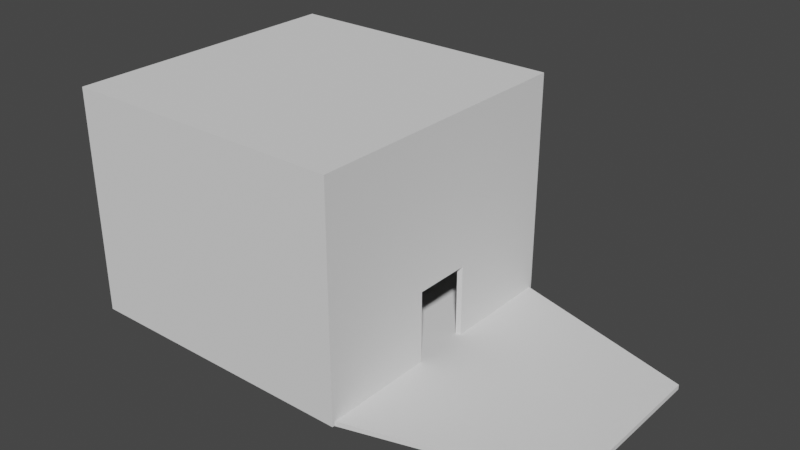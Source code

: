 # Source: testroom1.blend  (saved by Blender 3.6.13; exported with 4.5.12 LTS)
import bpy
from mathutils import Matrix  # noqa: F401  (used for matrix-valued properties, if any)

bpy.ops.wm.read_factory_settings(use_empty=True)
scene = bpy.context.scene
scene.name = 'Scene'

# ---- collections
col_collection = bpy.data.collections.new('Collection'); scene.collection.children.link(col_collection)

# ---- world
world_world = bpy.data.worlds.new('World'); scene.world = world_world
world_world.use_nodes = True; world_world.node_tree.nodes.clear()
_N = world_world.node_tree.nodes; _L = world_world.node_tree.links
n0 = _N.new('ShaderNodeOutputWorld'); n0.name = 'World Output'; n0.location = (300, 300)
n1 = _N.new('ShaderNodeBackground'); n1.name = 'Background'; n1.location = (10, 300)
n1.inputs[0].default_value = (0.05088, 0.05088, 0.05088, 1.0)
_L.new(n1.outputs[0], n0.inputs[0])
n0.is_active_output = True
world_world.color = (0.05088, 0.05088, 0.05088)
world_world.use_sun_shadow = False
world_world.sun_shadow_jitter_overblur = 0.0

# ---- meshes
me_plane = bpy.data.meshes.new('Plane')
me_plane.from_pydata([(-1.0, -1.0, 0.0), (1.0, -1.0, 0.0), (-1.0, 1.0, 0.0), (1.0, 1.0, 0.0), (-1.0, -1.0, 46.97), (1.0, -1.0, 46.97), (-1.0, 1.0, 46.97), (1.0, 1.0, 46.97), (-1.0, 0.6, 0.0), (-1.0, 0.2, 0.0), (-1.0, -0.2, 0.0), (-1.0, -0.6, 0.0), (1.0, -0.6, 0.0), (1.0, -0.2, 0.0), (1.0, 0.2, 0.0), (1.0, 0.6, 0.0), (-1.0, 0.6, 46.97), (-1.0, 0.2, 46.97), (-1.0, -0.2, 46.97), (-1.0, -0.6, 46.97), (1.0, -0.6, 46.97), (1.0, -0.2, 46.97), (1.0, 0.2, 46.97), (1.0, 0.6, 46.97), (-0.6, -1.0, 0.0), (-0.2, -1.0, 0.0), (0.2, -1.0, 0.0), (0.6, -1.0, 0.0), (0.6, 1.0, 0.0), (0.2, 1.0, 0.0), (-0.2, 1.0, 0.0), (-0.6, 1.0, 0.0), (-0.6, -1.0, 46.97), (-0.2, -1.0, 46.97), (0.2, -1.0, 46.97), (0.6, -1.0, 46.97), (0.6, 1.0, 46.97), (0.2, 1.0, 46.97), (-0.2, 1.0, 46.97), (-0.6, 1.0, 46.97), (0.6, -0.6, 46.97), (0.2, -0.6, 46.97), (-0.2, -0.6, 46.97), (-0.6, -0.6, 46.97), (0.6, -0.2, 46.97), (0.2, -0.2, 46.97), (-0.2, -0.2, 46.97), (-0.6, -0.2, 46.97), (0.6, 0.2, 46.97), (0.2, 0.2, 46.97), (-0.2, 0.2, 46.97), (-0.6, 0.2, 46.97), (0.6, 0.6, 46.97), (0.2, 0.6, 46.97), (-0.2, 0.6, 46.97), (-0.6, 0.6, 46.97), (-1.0, 1.0, 15.66), (-1.0, 1.0, 31.31), (1.0, 1.0, 31.31), (1.0, 1.0, 15.66), (1.0, -1.0, 15.66), (1.0, -1.0, 31.31), (-1.0, -1.0, 31.31), (-1.0, -1.0, 15.66), (-1.0, 0.6, 15.66), (-1.0, 0.6, 31.31), (-1.0, 0.2, 15.66), (-1.0, 0.2, 31.31), (-1.0, -0.2, 15.66), (-1.0, -0.2, 31.31), (-1.0, -0.6, 15.66), (-1.0, -0.6, 31.31), (1.0, -0.6, 15.66), (1.0, -0.6, 31.31), (1.0, -0.2, 15.66), (1.0, -0.2, 31.31), (1.0, 0.2, 15.66), (1.0, 0.2, 31.31), (1.0, 0.6, 15.66), (1.0, 0.6, 31.31), (-0.6, -1.0, 15.66), (-0.6, -1.0, 31.31), (-0.2, -1.0, 15.66), (-0.2, -1.0, 31.31), (0.2, -1.0, 15.66), (0.2, -1.0, 31.31), (0.6, -1.0, 15.66), (0.6, -1.0, 31.31), (0.6, 1.0, 15.66), (0.6, 1.0, 31.31), (0.2, 1.0, 15.66), (0.2, 1.0, 31.31), (-0.2, 1.0, 15.66), (-0.2, 1.0, 31.31), (-0.6, 1.0, 15.66), (-0.6, 1.0, 31.31), (-1.036, -1.036, -0.5542), (1.036, -1.036, -0.5542), (-1.036, 1.036, -0.5542), (1.036, 1.036, -0.5542), (-1.036, -1.036, 48.11), (1.036, -1.036, 48.11), (-1.036, 1.036, 48.11), (1.036, 1.036, 48.11), (-1.036, 0.6216, -0.5542), (-1.036, 0.2072, -0.5542), (-1.036, -0.2072, -0.5542), (-1.036, -0.6216, -0.5542), (1.036, -0.6216, -0.5542), (1.036, -0.2072, -0.5542), (1.036, 0.2072, -0.5542), (1.036, 0.6216, -0.5542), (-1.036, 0.6216, 48.11), (-1.036, 0.2072, 48.11), (-1.036, -0.2072, 48.11), (-1.036, -0.6216, 48.11), (1.036, -0.6216, 48.11), (1.036, -0.2072, 48.11), (1.036, 0.2072, 48.11), (1.036, 0.6216, 48.11), (-0.6216, -1.036, -0.5542), (-0.2072, -1.036, -0.5542), (0.2072, -1.036, -0.5542), (0.6216, -1.036, -0.5542), (0.6216, 1.036, -0.5542), (0.2072, 1.036, -0.5542), (-0.2072, 1.036, -0.5542), (-0.6216, 1.036, -0.5542), (-0.6216, -1.036, 48.11), (-0.2072, -1.036, 48.11), (0.2072, -1.036, 48.11), (0.6216, -1.036, 48.11), (0.6216, 1.036, 48.11), (0.2072, 1.036, 48.11), (-0.2072, 1.036, 48.11), (-0.6216, 1.036, 48.11), (0.6216, -0.6216, 48.11), (0.2072, -0.6216, 48.11), (-0.2072, -0.6216, 48.11), (-0.6216, -0.6216, 48.11), (0.6216, -0.2072, 48.11), (0.2072, -0.2072, 48.11), (-0.2072, -0.2072, 48.11), (-0.6216, -0.2072, 48.11), (0.6216, 0.2072, 48.11), (0.2072, 0.2072, 48.11), (-0.2072, 0.2072, 48.11), (-0.6216, 0.2072, 48.11), (0.6216, 0.6216, 48.11), (0.2072, 0.6216, 48.11), (-0.2072, 0.6216, 48.11), (-0.6216, 0.6216, 48.11), (-1.036, 1.036, 15.67), (-1.036, 1.036, 31.89), (1.036, 1.036, 31.89), (1.036, 1.036, 15.67), (1.036, -1.036, 15.67), (1.036, -1.036, 31.89), (-1.036, -1.036, 31.89), (-1.036, -1.036, 15.67), (-1.036, 0.6216, 15.67), (-1.036, 0.6216, 31.89), (-1.036, 0.2072, 15.67), (-1.036, 0.2072, 31.89), (-1.036, -0.2072, 15.67), (-1.036, -0.2072, 31.89), (-1.036, -0.6216, 15.67), (-1.036, -0.6216, 31.89), (1.036, -0.6216, 15.67), (1.036, -0.6216, 31.89), (1.036, -0.2072, 15.67), (1.036, -0.2072, 31.89), (1.036, 0.2072, 15.67), (1.036, 0.2072, 31.89), (1.036, 0.6216, 15.67), (1.036, 0.6216, 31.89), (-0.6216, -1.036, 15.67), (-0.6216, -1.036, 31.89), (-0.2072, -1.036, 15.67), (-0.2072, -1.036, 31.89), (0.2072, -1.036, 15.67), (0.2072, -1.036, 31.89), (0.6216, -1.036, 15.67), (0.6216, -1.036, 31.89), (0.6216, 1.036, 15.67), (0.6216, 1.036, 31.89), (0.2072, 1.036, 15.67), (0.2072, 1.036, 31.89), (-0.2072, 1.036, 15.67), (-0.2072, 1.036, 31.89), (-0.6216, 1.036, 15.67), (-0.6216, 1.036, 31.89)], [], [(52, 36, 7, 23), (95, 39, 6, 57), (87, 35, 5, 61), (79, 23, 7, 58), (71, 19, 4, 62), (57, 6, 16, 65), (65, 16, 17, 67), (67, 17, 18, 69), (69, 18, 19, 71), (61, 5, 20, 73), (73, 20, 21, 75), (75, 21, 22, 77), (77, 22, 23, 79), (35, 40, 20, 5), (40, 44, 21, 20), (44, 48, 22, 21), (48, 52, 23, 22), (17, 16, 55, 51), (51, 55, 54, 50), (50, 54, 53, 49), (49, 53, 52, 48), (18, 17, 51, 47), (47, 51, 50, 46), (46, 50, 49, 45), (45, 49, 48, 44), (19, 18, 47, 43), (43, 47, 46, 42), (42, 46, 45, 41), (41, 45, 44, 40), (4, 19, 43, 32), (32, 43, 42, 33), (33, 42, 41, 34), (34, 41, 40, 35), (62, 4, 32, 81), (81, 32, 33, 83), (83, 33, 34, 85), (85, 34, 35, 87), (58, 7, 36, 89), (89, 36, 37, 91), (91, 37, 38, 93), (93, 38, 39, 95), (16, 6, 39, 55), (55, 39, 38, 54), (54, 38, 37, 53), (53, 37, 36, 52), (30, 92, 94, 31), (92, 93, 95, 94), (29, 90, 92, 30), (90, 91, 93, 92), (28, 88, 90, 29), (88, 89, 91, 90), (3, 59, 88, 28), (59, 58, 89, 88), (26, 84, 86, 27), (84, 85, 87, 86), (25, 82, 84, 26), (82, 83, 85, 84), (24, 80, 82, 25), (80, 81, 83, 82), (0, 63, 80, 24), (63, 62, 81, 80), (14, 76, 78, 15), (76, 77, 79, 78), (74, 75, 77, 76), (12, 72, 74, 13), (72, 73, 75, 74), (1, 60, 72, 12), (60, 61, 73, 72), (10, 68, 70, 11), (68, 69, 71, 70), (9, 66, 68, 10), (66, 67, 69, 68), (8, 64, 66, 9), (64, 65, 67, 66), (2, 56, 64, 8), (56, 57, 65, 64), (11, 70, 63, 0), (70, 71, 62, 63), (15, 78, 59, 3), (78, 79, 58, 59), (27, 86, 60, 1), (86, 87, 61, 60), (31, 94, 56, 2), (94, 95, 57, 56), (148, 119, 103, 132), (191, 153, 102, 135), (183, 157, 101, 131), (175, 154, 103, 119), (167, 158, 100, 115), (153, 161, 112, 102), (161, 163, 113, 112), (163, 165, 114, 113), (165, 167, 115, 114), (157, 169, 116, 101), (169, 171, 117, 116), (171, 173, 118, 117), (173, 175, 119, 118), (131, 101, 116, 136), (136, 116, 117, 140), (140, 117, 118, 144), (144, 118, 119, 148), (113, 147, 151, 112), (147, 146, 150, 151), (146, 145, 149, 150), (145, 144, 148, 149), (114, 143, 147, 113), (143, 142, 146, 147), (142, 141, 145, 146), (141, 140, 144, 145), (115, 139, 143, 114), (139, 138, 142, 143), (138, 137, 141, 142), (137, 136, 140, 141), (100, 128, 139, 115), (128, 129, 138, 139), (129, 130, 137, 138), (130, 131, 136, 137), (158, 177, 128, 100), (177, 179, 129, 128), (179, 181, 130, 129), (181, 183, 131, 130), (154, 185, 132, 103), (185, 187, 133, 132), (187, 189, 134, 133), (189, 191, 135, 134), (112, 151, 135, 102), (151, 150, 134, 135), (150, 149, 133, 134), (149, 148, 132, 133), (126, 127, 190, 188), (188, 190, 191, 189), (125, 126, 188, 186), (186, 188, 189, 187), (124, 125, 186, 184), (184, 186, 187, 185), (99, 124, 184, 155), (155, 184, 185, 154), (122, 123, 182, 180), (180, 182, 183, 181), (121, 122, 180, 178), (178, 180, 181, 179), (120, 121, 178, 176), (176, 178, 179, 177), (96, 120, 176, 159), (159, 176, 177, 158), (110, 111, 174, 172), (172, 174, 175, 173), (170, 172, 173, 171), (108, 109, 170, 168), (168, 170, 171, 169), (97, 108, 168, 156), (156, 168, 169, 157), (106, 107, 166, 164), (164, 166, 167, 165), (105, 106, 164, 162), (162, 164, 165, 163), (104, 105, 162, 160), (160, 162, 163, 161), (98, 104, 160, 152), (152, 160, 161, 153), (107, 96, 159, 166), (166, 159, 158, 167), (111, 99, 155, 174), (174, 155, 154, 175), (123, 97, 156, 182), (182, 156, 157, 183), (127, 98, 152, 190), (190, 152, 153, 191), (14, 15, 111, 110), (25, 26, 122, 121), (2, 8, 104, 98), (26, 27, 123, 122), (8, 9, 105, 104), (13, 74, 170, 109), (3, 28, 124, 99), (9, 10, 106, 105), (28, 29, 125, 124), (11, 0, 96, 107), (10, 11, 107, 106), (76, 14, 110, 172), (29, 30, 126, 125), (27, 1, 97, 123), (1, 12, 108, 97), (74, 76, 172, 170), (30, 31, 127, 126), (15, 3, 99, 111), (0, 24, 120, 96), (12, 13, 109, 108), (31, 2, 98, 127), (24, 25, 121, 120)])
_uv = me_plane.uv_layers.new(name='UVMap')
_uv.uv.foreach_set('vector', [0.8, 0.8, 0.8, 1.0, 1.0, 1.0, 1.0, 0.8, 0.2, 1.0, 0.2, 1.0, 0.0, 1.0, 0.0, 1.0, 0.8, 0.0, 0.8, 0.0, 1.0, 0.0, 1.0, 0.0, 1.0, 0.8, 1.0, 0.8, 1.0, 1.0, 1.0, 1.0, 0.0, 0.2, 0.0, 0.2, 0.0, 0.0, 0.0, 0.0, 0.0, 1.0, 0.0, 1.0, 0.0, 0.8, 0.0, 0.8, 0.0, 0.8, 0.0, 0.8, 0.0, 0.6, 0.0, 0.6, 0.0, 0.6, 0.0, 0.6, 0.0, 0.4, 0.0, 0.4, 0.0, 0.4, 0.0, 0.4, 0.0, 0.2, 0.0, 0.2, 1.0, 0.0, 1.0, 0.0, 1.0, 0.2, 1.0, 0.2, 1.0, 0.2, 1.0, 0.2, 1.0, 0.4, 1.0, 0.4, 1.0, 0.4, 1.0, 0.4, 1.0, 0.6, 1.0, 0.6, 1.0, 0.6, 1.0, 0.6, 1.0, 0.8, 1.0, 0.8, 0.8, 0.0, 0.8, 0.2, 1.0, 0.2, 1.0, 0.0, 0.8, 0.2, 0.8, 0.4, 1.0, 0.4, 1.0, 0.2, 0.8, 0.4, 0.8, 0.6, 1.0, 0.6, 1.0, 0.4, 0.8, 0.6, 0.8, 0.8, 1.0, 0.8, 1.0, 0.6, 0.0, 0.6, 0.0, 0.8, 0.2, 0.8, 0.2, 0.6, 0.2, 0.6, 0.2, 0.8, 0.4, 0.8, 0.4, 0.6, 0.4, 0.6, 0.4, 0.8, 0.6, 0.8, 0.6, 0.6, 0.6, 0.6, 0.6, 0.8, 0.8, 0.8, 0.8, 0.6, 0.0, 0.4, 0.0, 0.6, 0.2, 0.6, 0.2, 0.4, 0.2, 0.4, 0.2, 0.6, 0.4, 0.6, 0.4, 0.4, 0.4, 0.4, 0.4, 0.6, 0.6, 0.6, 0.6, 0.4, 0.6, 0.4, 0.6, 0.6, 0.8, 0.6, 0.8, 0.4, 0.0, 0.2, 0.0, 0.4, 0.2, 0.4, 0.2, 0.2, 0.2, 0.2, 0.2, 0.4, 0.4, 0.4, 0.4, 0.2, 0.4, 0.2, 0.4, 0.4, 0.6, 0.4, 0.6, 0.2, 0.6, 0.2, 0.6, 0.4, 0.8, 0.4, 0.8, 0.2, 0.0, 0.0, 0.0, 0.2, 0.2, 0.2, 0.2, 0.0, 0.2, 0.0, 0.2, 0.2, 0.4, 0.2, 0.4, 0.0, 0.4, 0.0, 0.4, 0.2, 0.6, 0.2, 0.6, 0.0, 0.6, 0.0, 0.6, 0.2, 0.8, 0.2, 0.8, 0.0, 0.0, 0.0, 0.0, 0.0, 0.2, 0.0, 0.2, 0.0, 0.2, 0.0, 0.2, 0.0, 0.4, 0.0, 0.4, 0.0, 0.4, 0.0, 0.4, 0.0, 0.6, 0.0, 0.6, 0.0, 0.6, 0.0, 0.6, 0.0, 0.8, 0.0, 0.8, 0.0, 1.0, 1.0, 1.0, 1.0, 0.8, 1.0, 0.8, 1.0, 0.8, 1.0, 0.8, 1.0, 0.6, 1.0, 0.6, 1.0, 0.6, 1.0, 0.6, 1.0, 0.4, 1.0, 0.4, 1.0, 0.4, 1.0, 0.4, 1.0, 0.2, 1.0, 0.2, 1.0, 0.0, 0.8, 0.0, 1.0, 0.2, 1.0, 0.2, 0.8, 0.2, 0.8, 0.2, 1.0, 0.4, 1.0, 0.4, 0.8, 0.4, 0.8, 0.4, 1.0, 0.6, 1.0, 0.6, 0.8, 0.6, 0.8, 0.6, 1.0, 0.8, 1.0, 0.8, 0.8, 0.4, 1.0, 0.4, 1.0, 0.2, 1.0, 0.2, 1.0, 0.4, 1.0, 0.4, 1.0, 0.2, 1.0, 0.2, 1.0, 0.6, 1.0, 0.6, 1.0, 0.4, 1.0, 0.4, 1.0, 0.6, 1.0, 0.6, 1.0, 0.4, 1.0, 0.4, 1.0, 0.8, 1.0, 0.8, 1.0, 0.6, 1.0, 0.6, 1.0, 0.8, 1.0, 0.8, 1.0, 0.6, 1.0, 0.6, 1.0, 1.0, 1.0, 1.0, 1.0, 0.8, 1.0, 0.8, 1.0, 1.0, 1.0, 1.0, 1.0, 0.8, 1.0, 0.8, 1.0, 0.6, 0.0, 0.6, 0.0, 0.8, 0.0, 0.8, 0.0, 0.6, 0.0, 0.6, 0.0, 0.8, 0.0, 0.8, 0.0, 0.4, 0.0, 0.4, 0.0, 0.6, 0.0, 0.6, 0.0, 0.4, 0.0, 0.4, 0.0, 0.6, 0.0, 0.6, 0.0, 0.2, 0.0, 0.2, 0.0, 0.4, 0.0, 0.4, 0.0, 0.2, 0.0, 0.2, 0.0, 0.4, 0.0, 0.4, 0.0, 0.0, 0.0, 0.0, 0.0, 0.2, 0.0, 0.2, 0.0, 0.0, 0.0, 0.0, 0.0, 0.2, 0.0, 0.2, 0.0, 1.0, 0.6, 1.0, 0.6, 1.0, 0.8, 1.0, 0.8, 1.0, 0.6, 1.0, 0.6, 1.0, 0.8, 1.0, 0.8, 1.0, 0.4, 1.0, 0.4, 1.0, 0.6, 1.0, 0.6, 1.0, 0.2, 1.0, 0.2, 1.0, 0.4, 1.0, 0.4, 1.0, 0.2, 1.0, 0.2, 1.0, 0.4, 1.0, 0.4, 1.0, 0.0, 1.0, 0.0, 1.0, 0.2, 1.0, 0.2, 1.0, 0.0, 1.0, 0.0, 1.0, 0.2, 1.0, 0.2, 0.0, 0.4, 0.0, 0.4, 0.0, 0.2, 0.0, 0.2, 0.0, 0.4, 0.0, 0.4, 0.0, 0.2, 0.0, 0.2, 0.0, 0.6, 0.0, 0.6, 0.0, 0.4, 0.0, 0.4, 0.0, 0.6, 0.0, 0.6, 0.0, 0.4, 0.0, 0.4, 0.0, 0.8, 0.0, 0.8, 0.0, 0.6, 0.0, 0.6, 0.0, 0.8, 0.0, 0.8, 0.0, 0.6, 0.0, 0.6, 0.0, 1.0, 0.0, 1.0, 0.0, 0.8, 0.0, 0.8, 0.0, 1.0, 0.0, 1.0, 0.0, 0.8, 0.0, 0.8, 0.0, 0.2, 0.0, 0.2, 0.0, 0.0, 0.0, 0.0, 0.0, 0.2, 0.0, 0.2, 0.0, 0.0, 0.0, 0.0, 1.0, 0.8, 1.0, 0.8, 1.0, 1.0, 1.0, 1.0, 1.0, 0.8, 1.0, 0.8, 1.0, 1.0, 1.0, 1.0, 0.8, 0.0, 0.8, 0.0, 1.0, 0.0, 1.0, 0.0, 0.8, 0.0, 0.8, 0.0, 1.0, 0.0, 1.0, 0.0, 0.2, 1.0, 0.2, 1.0, 0.0, 1.0, 0.0, 1.0, 0.2, 1.0, 0.2, 1.0, 0.0, 1.0, 0.0, 1.0, 0.8, 0.8, 1.0, 0.8, 1.0, 1.0, 0.8, 1.0, 0.2, 1.0, 0.0, 1.0, 0.0, 1.0, 0.2, 1.0, 0.8, 0.0, 1.0, 0.0, 1.0, 0.0, 0.8, 0.0, 1.0, 0.8, 1.0, 1.0, 1.0, 1.0, 1.0, 0.8, 0.0, 0.2, 0.0, 0.0, 0.0, 0.0, 0.0, 0.2, 0.0, 1.0, 0.0, 0.8, 0.0, 0.8, 0.0, 1.0, 0.0, 0.8, 0.0, 0.6, 0.0, 0.6, 0.0, 0.8, 0.0, 0.6, 0.0, 0.4, 0.0, 0.4, 0.0, 0.6, 0.0, 0.4, 0.0, 0.2, 0.0, 0.2, 0.0, 0.4, 1.0, 0.0, 1.0, 0.2, 1.0, 0.2, 1.0, 0.0, 1.0, 0.2, 1.0, 0.4, 1.0, 0.4, 1.0, 0.2, 1.0, 0.4, 1.0, 0.6, 1.0, 0.6, 1.0, 0.4, 1.0, 0.6, 1.0, 0.8, 1.0, 0.8, 1.0, 0.6, 0.8, 0.0, 1.0, 0.0, 1.0, 0.2, 0.8, 0.2, 0.8, 0.2, 1.0, 0.2, 1.0, 0.4, 0.8, 0.4, 0.8, 0.4, 1.0, 0.4, 1.0, 0.6, 0.8, 0.6, 0.8, 0.6, 1.0, 0.6, 1.0, 0.8, 0.8, 0.8, 0.0, 0.6, 0.2, 0.6, 0.2, 0.8, 0.0, 0.8, 0.2, 0.6, 0.4, 0.6, 0.4, 0.8, 0.2, 0.8, 0.4, 0.6, 0.6, 0.6, 0.6, 0.8, 0.4, 0.8, 0.6, 0.6, 0.8, 0.6, 0.8, 0.8, 0.6, 0.8, 0.0, 0.4, 0.2, 0.4, 0.2, 0.6, 0.0, 0.6, 0.2, 0.4, 0.4, 0.4, 0.4, 0.6, 0.2, 0.6, 0.4, 0.4, 0.6, 0.4, 0.6, 0.6, 0.4, 0.6, 0.6, 0.4, 0.8, 0.4, 0.8, 0.6, 0.6, 0.6, 0.0, 0.2, 0.2, 0.2, 0.2, 0.4, 0.0, 0.4, 0.2, 0.2, 0.4, 0.2, 0.4, 0.4, 0.2, 0.4, 0.4, 0.2, 0.6, 0.2, 0.6, 0.4, 0.4, 0.4, 0.6, 0.2, 0.8, 0.2, 0.8, 0.4, 0.6, 0.4, 0.0, 0.0, 0.2, 0.0, 0.2, 0.2, 0.0, 0.2, 0.2, 0.0, 0.4, 0.0, 0.4, 0.2, 0.2, 0.2, 0.4, 0.0, 0.6, 0.0, 0.6, 0.2, 0.4, 0.2, 0.6, 0.0, 0.8, 0.0, 0.8, 0.2, 0.6, 0.2, 0.0, 0.0, 0.2, 0.0, 0.2, 0.0, 0.0, 0.0, 0.2, 0.0, 0.4, 0.0, 0.4, 0.0, 0.2, 0.0, 0.4, 0.0, 0.6, 0.0, 0.6, 0.0, 0.4, 0.0, 0.6, 0.0, 0.8, 0.0, 0.8, 0.0, 0.6, 0.0, 1.0, 1.0, 0.8, 1.0, 0.8, 1.0, 1.0, 1.0, 0.8, 1.0, 0.6, 1.0, 0.6, 1.0, 0.8, 1.0, 0.6, 1.0, 0.4, 1.0, 0.4, 1.0, 0.6, 1.0, 0.4, 1.0, 0.2, 1.0, 0.2, 1.0, 0.4, 1.0, 0.0, 0.8, 0.2, 0.8, 0.2, 1.0, 0.0, 1.0, 0.2, 0.8, 0.4, 0.8, 0.4, 1.0, 0.2, 1.0, 0.4, 0.8, 0.6, 0.8, 0.6, 1.0, 0.4, 1.0, 0.6, 0.8, 0.8, 0.8, 0.8, 1.0, 0.6, 1.0, 0.4, 1.0, 0.2, 1.0, 0.2, 1.0, 0.4, 1.0, 0.4, 1.0, 0.2, 1.0, 0.2, 1.0, 0.4, 1.0, 0.6, 1.0, 0.4, 1.0, 0.4, 1.0, 0.6, 1.0, 0.6, 1.0, 0.4, 1.0, 0.4, 1.0, 0.6, 1.0, 0.8, 1.0, 0.6, 1.0, 0.6, 1.0, 0.8, 1.0, 0.8, 1.0, 0.6, 1.0, 0.6, 1.0, 0.8, 1.0, 1.0, 1.0, 0.8, 1.0, 0.8, 1.0, 1.0, 1.0, 1.0, 1.0, 0.8, 1.0, 0.8, 1.0, 1.0, 1.0, 0.6, 0.0, 0.8, 0.0, 0.8, 0.0, 0.6, 0.0, 0.6, 0.0, 0.8, 0.0, 0.8, 0.0, 0.6, 0.0, 0.4, 0.0, 0.6, 0.0, 0.6, 0.0, 0.4, 0.0, 0.4, 0.0, 0.6, 0.0, 0.6, 0.0, 0.4, 0.0, 0.2, 0.0, 0.4, 0.0, 0.4, 0.0, 0.2, 0.0, 0.2, 0.0, 0.4, 0.0, 0.4, 0.0, 0.2, 0.0, 0.0, 0.0, 0.2, 0.0, 0.2, 0.0, 0.0, 0.0, 0.0, 0.0, 0.2, 0.0, 0.2, 0.0, 0.0, 0.0, 1.0, 0.6, 1.0, 0.8, 1.0, 0.8, 1.0, 0.6, 1.0, 0.6, 1.0, 0.8, 1.0, 0.8, 1.0, 0.6, 1.0, 0.4, 1.0, 0.6, 1.0, 0.6, 1.0, 0.4, 1.0, 0.2, 1.0, 0.4, 1.0, 0.4, 1.0, 0.2, 1.0, 0.2, 1.0, 0.4, 1.0, 0.4, 1.0, 0.2, 1.0, 0.0, 1.0, 0.2, 1.0, 0.2, 1.0, 0.0, 1.0, 0.0, 1.0, 0.2, 1.0, 0.2, 1.0, 0.0, 0.0, 0.4, 0.0, 0.2, 0.0, 0.2, 0.0, 0.4, 0.0, 0.4, 0.0, 0.2, 0.0, 0.2, 0.0, 0.4, 0.0, 0.6, 0.0, 0.4, 0.0, 0.4, 0.0, 0.6, 0.0, 0.6, 0.0, 0.4, 0.0, 0.4, 0.0, 0.6, 0.0, 0.8, 0.0, 0.6, 0.0, 0.6, 0.0, 0.8, 0.0, 0.8, 0.0, 0.6, 0.0, 0.6, 0.0, 0.8, 0.0, 1.0, 0.0, 0.8, 0.0, 0.8, 0.0, 1.0, 0.0, 1.0, 0.0, 0.8, 0.0, 0.8, 0.0, 1.0, 0.0, 0.2, 0.0, 0.0, 0.0, 0.0, 0.0, 0.2, 0.0, 0.2, 0.0, 0.0, 0.0, 0.0, 0.0, 0.2, 1.0, 0.8, 1.0, 1.0, 1.0, 1.0, 1.0, 0.8, 1.0, 0.8, 1.0, 1.0, 1.0, 1.0, 1.0, 0.8, 0.8, 0.0, 1.0, 0.0, 1.0, 0.0, 0.8, 0.0, 0.8, 0.0, 1.0, 0.0, 1.0, 0.0, 0.8, 0.0, 0.2, 1.0, 0.0, 1.0, 0.0, 1.0, 0.2, 1.0, 0.2, 1.0, 0.0, 1.0, 0.0, 1.0, 0.2, 1.0, 1.0, 0.6, 1.0, 0.8, 1.0, 0.8, 1.0, 0.6, 0.4, 0.0, 0.6, 0.0, 0.6, 0.0, 0.4, 0.0, 0.0, 1.0, 0.0, 0.8, 0.0, 0.8, 0.0, 1.0, 0.6, 0.0, 0.8, 0.0, 0.8, 0.0, 0.6, 0.0, 0.0, 0.8, 0.0, 0.6, 0.0, 0.6, 0.0, 0.8, 1.0, 0.4, 1.0, 0.4, 1.0, 0.4, 1.0, 0.4, 1.0, 1.0, 0.8, 1.0, 0.8, 1.0, 1.0, 1.0, 0.0, 0.6, 0.0, 0.4, 0.0, 0.4, 0.0, 0.6, 0.8, 1.0, 0.6, 1.0, 0.6, 1.0, 0.8, 1.0, 0.0, 0.2, 0.0, 0.0, 0.0, 0.0, 0.0, 0.2, 0.0, 0.4, 0.0, 0.2, 0.0, 0.2, 0.0, 0.4, 1.0, 0.6, 1.0, 0.6, 1.0, 0.6, 1.0, 0.6, 0.6, 1.0, 0.4, 1.0, 0.4, 1.0, 0.6, 1.0, 0.8, 0.0, 1.0, 0.0, 1.0, 0.0, 0.8, 0.0, 1.0, 0.0, 1.0, 0.2, 1.0, 0.2, 1.0, 0.0, 1.0, 0.4, 1.0, 0.6, 1.0, 0.6, 1.0, 0.4, 0.4, 1.0, 0.2, 1.0, 0.2, 1.0, 0.4, 1.0, 1.0, 0.8, 1.0, 1.0, 1.0, 1.0, 1.0, 0.8, 0.0, 0.0, 0.2, 0.0, 0.2, 0.0, 0.0, 0.0, 1.0, 0.2, 1.0, 0.4, 1.0, 0.4, 1.0, 0.2, 0.2, 1.0, 0.0, 1.0, 0.0, 1.0, 0.2, 1.0, 0.2, 0.0, 0.4, 0.0, 0.4, 0.0, 0.2, 0.0])
me_plane.update()
me_plane_001 = bpy.data.meshes.new('Plane.001')
me_plane_001.from_pydata([(-1.0, -1.0, 0.0), (1.0, -1.0, 0.0), (-1.0, 1.0, 0.0), (1.0, 1.0, 0.0), (-1.0, 0.6, 0.0), (-1.0, 0.2, 0.0), (-1.0, -0.2, 0.0), (-1.0, -0.6, 0.0), (1.0, -0.6, 0.0), (1.0, -0.2, 0.0), (1.0, 0.2, 0.0), (1.0, 0.6, 0.0), (-0.6, -1.0, 0.0), (-0.2, -1.0, 0.0), (0.2, -1.0, 0.0), (0.6, -1.0, 0.0), (0.6, 1.0, 0.0), (0.2, 1.0, 0.0), (-0.2, 1.0, 0.0), (-0.6, 1.0, 0.0), (-0.6, -0.6, 0.0), (-0.2, -0.6, 0.0), (0.2, -0.6, 0.0), (0.6, -0.6, 0.0), (-0.6, -0.2, 0.0), (-0.2, -0.2, 0.0), (0.2, -0.2, 0.0), (0.6, -0.2, 0.0), (-0.6, 0.2, 0.0), (-0.2, 0.2, 0.0), (0.2, 0.2, 0.0), (0.6, 0.2, 0.0), (-0.6, 0.6, 0.0), (-0.2, 0.6, 0.0), (0.2, 0.6, 0.0), (0.6, 0.6, 0.0), (2.367, -0.6, 0.0), (2.367, 0.6, 0.0), (2.367, -0.36, 0.0), (2.367, -0.12, 0.0), (2.367, 0.12, 0.0), (2.367, 0.36, 0.0), (-1.0, -1.0, 1.0), (1.0, -1.0, 1.0), (-1.0, 1.0, 1.0), (1.0, 1.0, 1.0), (-1.0, 0.6, 1.0), (-1.0, 0.2, 1.0), (-1.0, -0.2, 1.0), (-1.0, -0.6, 1.0), (1.0, -0.6, 1.0), (1.0, -0.2, 1.0), (1.0, 0.2, 1.0), (1.0, 0.6, 1.0), (-0.6, -1.0, 1.0), (-0.2, -1.0, 1.0), (0.2, -1.0, 1.0), (0.6, -1.0, 1.0), (0.6, 1.0, 1.0), (0.2, 1.0, 1.0), (-0.2, 1.0, 1.0), (-0.6, 1.0, 1.0), (-0.6, -0.6, 1.0), (-0.2, -0.6, 1.0), (0.2, -0.6, 1.0), (0.6, -0.6, 1.0), (-0.6, -0.2, 1.0), (-0.2, -0.2, 1.0), (0.2, -0.2, 1.0), (0.6, -0.2, 1.0), (-0.6, 0.2, 1.0), (-0.2, 0.2, 1.0), (0.2, 0.2, 1.0), (0.6, 0.2, 1.0), (-0.6, 0.6, 1.0), (-0.2, 0.6, 1.0), (0.2, 0.6, 1.0), (0.6, 0.6, 1.0), (2.367, -0.6, 1.0), (2.367, 0.6, 1.0), (2.367, -0.36, 1.0), (2.367, -0.12, 1.0), (2.367, 0.12, 1.0), (2.367, 0.36, 1.0)], [], [(35, 16, 3, 11), (15, 23, 8, 1), (23, 27, 9, 8), (27, 31, 10, 9), (31, 35, 11, 10), (5, 4, 32, 28), (28, 32, 33, 29), (29, 33, 34, 30), (30, 34, 35, 31), (6, 5, 28, 24), (24, 28, 29, 25), (25, 29, 30, 26), (26, 30, 31, 27), (7, 6, 24, 20), (20, 24, 25, 21), (21, 25, 26, 22), (22, 26, 27, 23), (0, 7, 20, 12), (12, 20, 21, 13), (13, 21, 22, 14), (14, 22, 23, 15), (4, 2, 19, 32), (32, 19, 18, 33), (33, 18, 17, 34), (34, 17, 16, 35), (10, 11, 41, 40), (8, 9, 39, 38), (3, 37, 41, 11), (9, 10, 40, 39), (1, 8, 38, 36), (77, 53, 45, 58), (57, 43, 50, 65), (65, 50, 51, 69), (69, 51, 52, 73), (73, 52, 53, 77), (47, 70, 74, 46), (70, 71, 75, 74), (71, 72, 76, 75), (72, 73, 77, 76), (48, 66, 70, 47), (66, 67, 71, 70), (67, 68, 72, 71), (68, 69, 73, 72), (49, 62, 66, 48), (62, 63, 67, 66), (63, 64, 68, 67), (64, 65, 69, 68), (42, 54, 62, 49), (54, 55, 63, 62), (55, 56, 64, 63), (56, 57, 65, 64), (46, 74, 61, 44), (74, 75, 60, 61), (75, 76, 59, 60), (76, 77, 58, 59), (52, 82, 83, 53), (50, 80, 81, 51), (45, 53, 83, 79), (51, 81, 82, 52), (43, 78, 80, 50), (14, 15, 57, 56), (40, 41, 83, 82), (4, 5, 47, 46), (3, 16, 58, 45), (5, 6, 48, 47), (16, 17, 59, 58), (6, 7, 49, 48), (17, 18, 60, 59), (7, 0, 42, 49), (41, 37, 79, 83), (18, 19, 61, 60), (15, 1, 43, 57), (0, 12, 54, 42), (36, 38, 80, 78), (12, 13, 55, 54), (37, 3, 45, 79), (38, 39, 81, 80), (19, 2, 44, 61), (13, 14, 56, 55), (1, 36, 78, 43), (39, 40, 82, 81), (2, 4, 46, 44)])
_uv = me_plane_001.uv_layers.new(name='UVMap')
_uv.uv.foreach_set('vector', [0.8, 0.8, 0.8, 1.0, 1.0, 1.0, 1.0, 0.8, 0.8, 0.0, 0.8, 0.2, 1.0, 0.2, 1.0, 0.0, 0.8, 0.2, 0.8, 0.4, 1.0, 0.4, 1.0, 0.2, 0.8, 0.4, 0.8, 0.6, 1.0, 0.6, 1.0, 0.4, 0.8, 0.6, 0.8, 0.8, 1.0, 0.8, 1.0, 0.6, 0.0, 0.6, 0.0, 0.8, 0.2, 0.8, 0.2, 0.6, 0.2, 0.6, 0.2, 0.8, 0.4, 0.8, 0.4, 0.6, 0.4, 0.6, 0.4, 0.8, 0.6, 0.8, 0.6, 0.6, 0.6, 0.6, 0.6, 0.8, 0.8, 0.8, 0.8, 0.6, 0.0, 0.4, 0.0, 0.6, 0.2, 0.6, 0.2, 0.4, 0.2, 0.4, 0.2, 0.6, 0.4, 0.6, 0.4, 0.4, 0.4, 0.4, 0.4, 0.6, 0.6, 0.6, 0.6, 0.4, 0.6, 0.4, 0.6, 0.6, 0.8, 0.6, 0.8, 0.4, 0.0, 0.2, 0.0, 0.4, 0.2, 0.4, 0.2, 0.2, 0.2, 0.2, 0.2, 0.4, 0.4, 0.4, 0.4, 0.2, 0.4, 0.2, 0.4, 0.4, 0.6, 0.4, 0.6, 0.2, 0.6, 0.2, 0.6, 0.4, 0.8, 0.4, 0.8, 0.2, 0.0, 0.0, 0.0, 0.2, 0.2, 0.2, 0.2, 0.0, 0.2, 0.0, 0.2, 0.2, 0.4, 0.2, 0.4, 0.0, 0.4, 0.0, 0.4, 0.2, 0.6, 0.2, 0.6, 0.0, 0.6, 0.0, 0.6, 0.2, 0.8, 0.2, 0.8, 0.0, 0.0, 0.8, 0.0, 1.0, 0.2, 1.0, 0.2, 0.8, 0.2, 0.8, 0.2, 1.0, 0.4, 1.0, 0.4, 0.8, 0.4, 0.8, 0.4, 1.0, 0.6, 1.0, 0.6, 0.8, 0.6, 0.8, 0.6, 1.0, 0.8, 1.0, 0.8, 0.8, 1.0, 0.6, 1.0, 0.8, 1.0, 0.8, 1.0, 0.6, 1.0, 0.2, 1.0, 0.4, 1.0, 0.4, 1.0, 0.2, 1.0, 1.0, 1.0, 1.0, 1.0, 0.8, 1.0, 0.8, 1.0, 0.4, 1.0, 0.6, 1.0, 0.6, 1.0, 0.4, 1.0, 0.0, 1.0, 0.2, 1.0, 0.2, 1.0, 0.0, 0.8, 0.8, 1.0, 0.8, 1.0, 1.0, 0.8, 1.0, 0.8, 0.0, 1.0, 0.0, 1.0, 0.2, 0.8, 0.2, 0.8, 0.2, 1.0, 0.2, 1.0, 0.4, 0.8, 0.4, 0.8, 0.4, 1.0, 0.4, 1.0, 0.6, 0.8, 0.6, 0.8, 0.6, 1.0, 0.6, 1.0, 0.8, 0.8, 0.8, 0.0, 0.6, 0.2, 0.6, 0.2, 0.8, 0.0, 0.8, 0.2, 0.6, 0.4, 0.6, 0.4, 0.8, 0.2, 0.8, 0.4, 0.6, 0.6, 0.6, 0.6, 0.8, 0.4, 0.8, 0.6, 0.6, 0.8, 0.6, 0.8, 0.8, 0.6, 0.8, 0.0, 0.4, 0.2, 0.4, 0.2, 0.6, 0.0, 0.6, 0.2, 0.4, 0.4, 0.4, 0.4, 0.6, 0.2, 0.6, 0.4, 0.4, 0.6, 0.4, 0.6, 0.6, 0.4, 0.6, 0.6, 0.4, 0.8, 0.4, 0.8, 0.6, 0.6, 0.6, 0.0, 0.2, 0.2, 0.2, 0.2, 0.4, 0.0, 0.4, 0.2, 0.2, 0.4, 0.2, 0.4, 0.4, 0.2, 0.4, 0.4, 0.2, 0.6, 0.2, 0.6, 0.4, 0.4, 0.4, 0.6, 0.2, 0.8, 0.2, 0.8, 0.4, 0.6, 0.4, 0.0, 0.0, 0.2, 0.0, 0.2, 0.2, 0.0, 0.2, 0.2, 0.0, 0.4, 0.0, 0.4, 0.2, 0.2, 0.2, 0.4, 0.0, 0.6, 0.0, 0.6, 0.2, 0.4, 0.2, 0.6, 0.0, 0.8, 0.0, 0.8, 0.2, 0.6, 0.2, 0.0, 0.8, 0.2, 0.8, 0.2, 1.0, 0.0, 1.0, 0.2, 0.8, 0.4, 0.8, 0.4, 1.0, 0.2, 1.0, 0.4, 0.8, 0.6, 0.8, 0.6, 1.0, 0.4, 1.0, 0.6, 0.8, 0.8, 0.8, 0.8, 1.0, 0.6, 1.0, 1.0, 0.6, 1.0, 0.6, 1.0, 0.8, 1.0, 0.8, 1.0, 0.2, 1.0, 0.2, 1.0, 0.4, 1.0, 0.4, 1.0, 1.0, 1.0, 0.8, 1.0, 0.8, 1.0, 1.0, 1.0, 0.4, 1.0, 0.4, 1.0, 0.6, 1.0, 0.6, 1.0, 0.0, 1.0, 0.0, 1.0, 0.2, 1.0, 0.2, 0.6, 0.0, 0.8, 0.0, 0.8, 0.0, 0.6, 0.0, 1.0, 0.6, 1.0, 0.8, 1.0, 0.8, 1.0, 0.6, 0.0, 0.8, 0.0, 0.6, 0.0, 0.6, 0.0, 0.8, 1.0, 1.0, 0.8, 1.0, 0.8, 1.0, 1.0, 1.0, 0.0, 0.6, 0.0, 0.4, 0.0, 0.4, 0.0, 0.6, 0.8, 1.0, 0.6, 1.0, 0.6, 1.0, 0.8, 1.0, 0.0, 0.4, 0.0, 0.2, 0.0, 0.2, 0.0, 0.4, 0.6, 1.0, 0.4, 1.0, 0.4, 1.0, 0.6, 1.0, 0.0, 0.2, 0.0, 0.0, 0.0, 0.0, 0.0, 0.2, 1.0, 0.8, 1.0, 1.0, 1.0, 1.0, 1.0, 0.8, 0.4, 1.0, 0.2, 1.0, 0.2, 1.0, 0.4, 1.0, 0.8, 0.0, 1.0, 0.0, 1.0, 0.0, 0.8, 0.0, 0.0, 0.0, 0.2, 0.0, 0.2, 0.0, 0.0, 0.0, 1.0, 0.0, 1.0, 0.2, 1.0, 0.2, 1.0, 0.0, 0.2, 0.0, 0.4, 0.0, 0.4, 0.0, 0.2, 0.0, 1.0, 1.0, 1.0, 1.0, 1.0, 1.0, 1.0, 1.0, 1.0, 0.2, 1.0, 0.4, 1.0, 0.4, 1.0, 0.2, 0.2, 1.0, 0.0, 1.0, 0.0, 1.0, 0.2, 1.0, 0.4, 0.0, 0.6, 0.0, 0.6, 0.0, 0.4, 0.0, 1.0, 0.0, 1.0, 0.0, 1.0, 0.0, 1.0, 0.0, 1.0, 0.4, 1.0, 0.6, 1.0, 0.6, 1.0, 0.4, 0.0, 1.0, 0.0, 0.8, 0.0, 0.8, 0.0, 1.0])
me_plane_001.update()

# ---- objects
ob_house_col = bpy.data.objects.new('house-col', me_plane)
ob_floor_col = bpy.data.objects.new('floor-col', me_plane_001)

# ---- transforms, parenting, visibility, modifiers, constraints
ob_house_col.location = (0.0, 0.0, -0.2775)
ob_house_col.scale = (30.0, 30.0, 1.0)
ob_floor_col.location = (0.0, 0.0, -1.0)
ob_floor_col.scale = (30.56, 30.56, 1.019)

# ---- collection membership
col_collection.objects.link(ob_house_col)
col_collection.objects.link(ob_floor_col)

# ---- scene / render settings (as saved in the file)
scene.frame_start = 1; scene.frame_end = 250; scene.frame_set(1)
scene.render.engine = 'BLENDER_EEVEE_NEXT'
scene.cycles.sampling_pattern = 'TABULATED_SOBOL'
scene.view_settings.view_transform = 'Filmic'
bpy.context.view_layer.update()

# ---- added for rendering (the .blend has no active camera and no usable light): camera, sun
cam_auto = bpy.data.cameras.new('AutoCamera')
cam_auto.lens = 50.0
cam_auto.sensor_width = 36.0
cam_auto.clip_end = 2113.35
ob_auto_camera = bpy.data.objects.new('AutoCamera', cam_auto)
scene.collection.objects.link(ob_auto_camera)
ob_auto_camera.location = (141.035, -144.503, 119.751)
ob_auto_camera.rotation_euler = (1.09748, -7.21219e-08, 0.694738)
scene.camera = ob_auto_camera
light_auto_sun = bpy.data.lights.new('AutoSun', 'SUN')
light_auto_sun.energy = 3.0
light_auto_sun.angle = 0.0523599
ob_auto_sun = bpy.data.objects.new('AutoSun', light_auto_sun)
scene.collection.objects.link(ob_auto_sun)
ob_auto_sun.rotation_euler = (0.872665, 0.174533, 0.523599)
bpy.context.view_layer.update()
